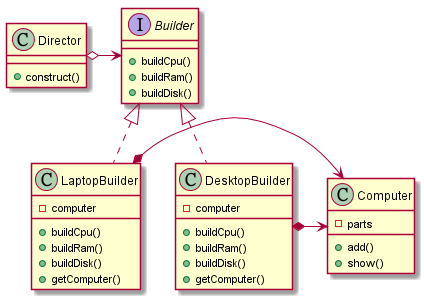

The diagram above was rendered by PlantUML. Its source (embedded in the PNG):
@startuml

class Director {
    +construct()
}

interface Builder {
    +buildCpu()
    +buildRam()
    +buildDisk()
}

class LaptopBuilder {
    -computer
    +buildCpu()
    +buildRam()
    +buildDisk()
    +getComputer()
}

class DesktopBuilder {
    -computer
    +buildCpu()
    +buildRam()
    +buildDisk()
    +getComputer()
}

class Computer {
    -parts
    +add()
    +show()
}

Director o-> Builder
Builder <|.. LaptopBuilder
Builder <|.. DesktopBuilder
LaptopBuilder *-> Computer
DesktopBuilder *-> Computer

@enduml